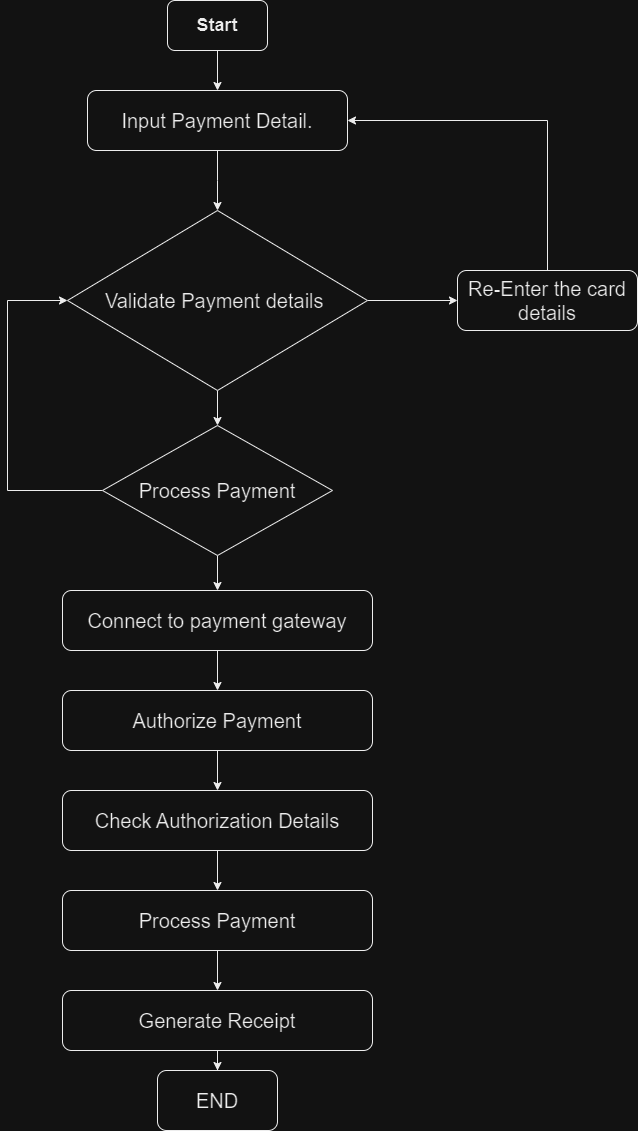

The diagram above was exported from draw.io. Its source (the exported page's mxGraphModel, read from the mxfile embedded in the PNG):
<mxGraphModel dx="988" dy="534" grid="1" gridSize="10" guides="1" tooltips="1" connect="1" arrows="1" fold="1" page="1" pageScale="1" pageWidth="827" pageHeight="1169" math="0" shadow="0">
  <root>
    <mxCell id="WIyWlLk6GJQsqaUBKTNV-0" />
    <mxCell id="WIyWlLk6GJQsqaUBKTNV-1" parent="WIyWlLk6GJQsqaUBKTNV-0" />
    <mxCell id="vgf3pwnDSPE7Sjgdm0pa-6" value="" style="edgeStyle=orthogonalEdgeStyle;rounded=0;orthogonalLoop=1;jettySize=auto;html=1;" edge="1" parent="WIyWlLk6GJQsqaUBKTNV-1" source="vgf3pwnDSPE7Sjgdm0pa-4" target="vgf3pwnDSPE7Sjgdm0pa-5">
      <mxGeometry relative="1" as="geometry" />
    </mxCell>
    <mxCell id="vgf3pwnDSPE7Sjgdm0pa-4" value="&lt;h2 style=&quot;font-size: 18px;&quot;&gt;Start&lt;/h2&gt;" style="rounded=1;whiteSpace=wrap;html=1;align=center;" vertex="1" parent="WIyWlLk6GJQsqaUBKTNV-1">
      <mxGeometry x="300" y="30" width="100" height="50" as="geometry" />
    </mxCell>
    <mxCell id="vgf3pwnDSPE7Sjgdm0pa-8" value="" style="edgeStyle=orthogonalEdgeStyle;rounded=0;orthogonalLoop=1;jettySize=auto;html=1;" edge="1" parent="WIyWlLk6GJQsqaUBKTNV-1" source="vgf3pwnDSPE7Sjgdm0pa-5">
      <mxGeometry relative="1" as="geometry">
        <mxPoint x="350" y="240" as="targetPoint" />
      </mxGeometry>
    </mxCell>
    <mxCell id="vgf3pwnDSPE7Sjgdm0pa-5" value="&lt;font style=&quot;font-size: 20px;&quot;&gt;Input Payment Detail.&lt;/font&gt;" style="rounded=1;whiteSpace=wrap;html=1;" vertex="1" parent="WIyWlLk6GJQsqaUBKTNV-1">
      <mxGeometry x="220" y="120" width="260" height="60" as="geometry" />
    </mxCell>
    <mxCell id="vgf3pwnDSPE7Sjgdm0pa-12" value="" style="edgeStyle=orthogonalEdgeStyle;rounded=0;orthogonalLoop=1;jettySize=auto;html=1;" edge="1" parent="WIyWlLk6GJQsqaUBKTNV-1" source="vgf3pwnDSPE7Sjgdm0pa-10" target="vgf3pwnDSPE7Sjgdm0pa-11">
      <mxGeometry relative="1" as="geometry" />
    </mxCell>
    <mxCell id="vgf3pwnDSPE7Sjgdm0pa-16" value="" style="edgeStyle=orthogonalEdgeStyle;rounded=0;orthogonalLoop=1;jettySize=auto;html=1;" edge="1" parent="WIyWlLk6GJQsqaUBKTNV-1" source="vgf3pwnDSPE7Sjgdm0pa-10" target="vgf3pwnDSPE7Sjgdm0pa-15">
      <mxGeometry relative="1" as="geometry" />
    </mxCell>
    <mxCell id="vgf3pwnDSPE7Sjgdm0pa-10" value="&lt;font style=&quot;font-size: 20px;&quot;&gt;Validate Payment details&amp;nbsp;&lt;/font&gt;" style="rhombus;whiteSpace=wrap;html=1;" vertex="1" parent="WIyWlLk6GJQsqaUBKTNV-1">
      <mxGeometry x="200" y="240" width="300" height="180" as="geometry" />
    </mxCell>
    <mxCell id="vgf3pwnDSPE7Sjgdm0pa-13" style="edgeStyle=orthogonalEdgeStyle;rounded=0;orthogonalLoop=1;jettySize=auto;html=1;entryX=1;entryY=0.5;entryDx=0;entryDy=0;" edge="1" parent="WIyWlLk6GJQsqaUBKTNV-1" source="vgf3pwnDSPE7Sjgdm0pa-11" target="vgf3pwnDSPE7Sjgdm0pa-5">
      <mxGeometry relative="1" as="geometry">
        <Array as="points">
          <mxPoint x="680" y="150" />
        </Array>
      </mxGeometry>
    </mxCell>
    <mxCell id="vgf3pwnDSPE7Sjgdm0pa-11" value="&lt;font style=&quot;font-size: 20px;&quot;&gt;Re-Enter the card details&lt;/font&gt;" style="rounded=1;whiteSpace=wrap;html=1;" vertex="1" parent="WIyWlLk6GJQsqaUBKTNV-1">
      <mxGeometry x="590" y="300" width="180" height="60" as="geometry" />
    </mxCell>
    <mxCell id="vgf3pwnDSPE7Sjgdm0pa-18" style="edgeStyle=orthogonalEdgeStyle;rounded=0;orthogonalLoop=1;jettySize=auto;html=1;entryX=0;entryY=0.5;entryDx=0;entryDy=0;" edge="1" parent="WIyWlLk6GJQsqaUBKTNV-1" source="vgf3pwnDSPE7Sjgdm0pa-15" target="vgf3pwnDSPE7Sjgdm0pa-10">
      <mxGeometry relative="1" as="geometry">
        <Array as="points">
          <mxPoint x="140" y="520" />
          <mxPoint x="140" y="330" />
        </Array>
      </mxGeometry>
    </mxCell>
    <mxCell id="vgf3pwnDSPE7Sjgdm0pa-20" value="" style="edgeStyle=orthogonalEdgeStyle;rounded=0;orthogonalLoop=1;jettySize=auto;html=1;" edge="1" parent="WIyWlLk6GJQsqaUBKTNV-1" source="vgf3pwnDSPE7Sjgdm0pa-15" target="vgf3pwnDSPE7Sjgdm0pa-19">
      <mxGeometry relative="1" as="geometry" />
    </mxCell>
    <mxCell id="vgf3pwnDSPE7Sjgdm0pa-15" value="&lt;font style=&quot;font-size: 20px;&quot;&gt;Process Payment&lt;/font&gt;" style="rhombus;whiteSpace=wrap;html=1;" vertex="1" parent="WIyWlLk6GJQsqaUBKTNV-1">
      <mxGeometry x="235" y="455" width="230" height="130" as="geometry" />
    </mxCell>
    <mxCell id="vgf3pwnDSPE7Sjgdm0pa-22" value="" style="edgeStyle=orthogonalEdgeStyle;rounded=0;orthogonalLoop=1;jettySize=auto;html=1;" edge="1" parent="WIyWlLk6GJQsqaUBKTNV-1" source="vgf3pwnDSPE7Sjgdm0pa-19" target="vgf3pwnDSPE7Sjgdm0pa-21">
      <mxGeometry relative="1" as="geometry" />
    </mxCell>
    <mxCell id="vgf3pwnDSPE7Sjgdm0pa-19" value="&lt;font style=&quot;font-size: 20px;&quot;&gt;Connect to payment gateway&lt;/font&gt;" style="rounded=1;whiteSpace=wrap;html=1;" vertex="1" parent="WIyWlLk6GJQsqaUBKTNV-1">
      <mxGeometry x="195" y="620" width="310" height="60" as="geometry" />
    </mxCell>
    <mxCell id="vgf3pwnDSPE7Sjgdm0pa-24" value="" style="edgeStyle=orthogonalEdgeStyle;rounded=0;orthogonalLoop=1;jettySize=auto;html=1;" edge="1" parent="WIyWlLk6GJQsqaUBKTNV-1" source="vgf3pwnDSPE7Sjgdm0pa-21" target="vgf3pwnDSPE7Sjgdm0pa-23">
      <mxGeometry relative="1" as="geometry" />
    </mxCell>
    <mxCell id="vgf3pwnDSPE7Sjgdm0pa-21" value="&lt;font style=&quot;font-size: 20px;&quot;&gt;Authorize Payment&lt;/font&gt;" style="rounded=1;whiteSpace=wrap;html=1;" vertex="1" parent="WIyWlLk6GJQsqaUBKTNV-1">
      <mxGeometry x="195" y="720" width="310" height="60" as="geometry" />
    </mxCell>
    <mxCell id="vgf3pwnDSPE7Sjgdm0pa-27" value="" style="edgeStyle=orthogonalEdgeStyle;rounded=0;orthogonalLoop=1;jettySize=auto;html=1;" edge="1" parent="WIyWlLk6GJQsqaUBKTNV-1" source="vgf3pwnDSPE7Sjgdm0pa-23" target="vgf3pwnDSPE7Sjgdm0pa-26">
      <mxGeometry relative="1" as="geometry" />
    </mxCell>
    <mxCell id="vgf3pwnDSPE7Sjgdm0pa-23" value="&lt;font style=&quot;font-size: 20px;&quot;&gt;Check Authorization Details&lt;/font&gt;" style="rounded=1;whiteSpace=wrap;html=1;" vertex="1" parent="WIyWlLk6GJQsqaUBKTNV-1">
      <mxGeometry x="195" y="820" width="310" height="60" as="geometry" />
    </mxCell>
    <mxCell id="vgf3pwnDSPE7Sjgdm0pa-29" value="" style="edgeStyle=orthogonalEdgeStyle;rounded=0;orthogonalLoop=1;jettySize=auto;html=1;" edge="1" parent="WIyWlLk6GJQsqaUBKTNV-1" source="vgf3pwnDSPE7Sjgdm0pa-26" target="vgf3pwnDSPE7Sjgdm0pa-28">
      <mxGeometry relative="1" as="geometry" />
    </mxCell>
    <mxCell id="vgf3pwnDSPE7Sjgdm0pa-26" value="&lt;font style=&quot;font-size: 20px;&quot;&gt;Process Payment&lt;/font&gt;" style="rounded=1;whiteSpace=wrap;html=1;" vertex="1" parent="WIyWlLk6GJQsqaUBKTNV-1">
      <mxGeometry x="195" y="920" width="310" height="60" as="geometry" />
    </mxCell>
    <mxCell id="vgf3pwnDSPE7Sjgdm0pa-31" value="" style="edgeStyle=orthogonalEdgeStyle;rounded=0;orthogonalLoop=1;jettySize=auto;html=1;" edge="1" parent="WIyWlLk6GJQsqaUBKTNV-1" source="vgf3pwnDSPE7Sjgdm0pa-28" target="vgf3pwnDSPE7Sjgdm0pa-30">
      <mxGeometry relative="1" as="geometry" />
    </mxCell>
    <mxCell id="vgf3pwnDSPE7Sjgdm0pa-28" value="&lt;font style=&quot;font-size: 20px;&quot;&gt;Generate Receipt&lt;/font&gt;" style="rounded=1;whiteSpace=wrap;html=1;" vertex="1" parent="WIyWlLk6GJQsqaUBKTNV-1">
      <mxGeometry x="195" y="1020" width="310" height="60" as="geometry" />
    </mxCell>
    <mxCell id="vgf3pwnDSPE7Sjgdm0pa-30" value="&lt;font style=&quot;font-size: 20px;&quot;&gt;END&lt;/font&gt;" style="rounded=1;whiteSpace=wrap;html=1;" vertex="1" parent="WIyWlLk6GJQsqaUBKTNV-1">
      <mxGeometry x="290" y="1100" width="120" height="60" as="geometry" />
    </mxCell>
  </root>
</mxGraphModel>